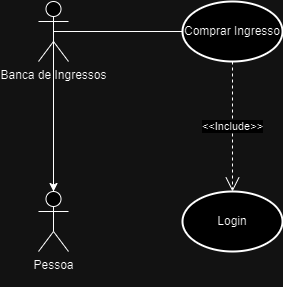

The diagram above was exported from draw.io. Its source (the exported page's mxGraphModel, read from the mxfile embedded in the PNG):
<mxGraphModel dx="880" dy="434" grid="1" gridSize="10" guides="1" tooltips="1" connect="1" arrows="1" fold="1" page="1" pageScale="1" pageWidth="827" pageHeight="1169" math="0" shadow="0">
  <root>
    <mxCell id="0" />
    <mxCell id="1" parent="0" />
    <mxCell id="WMhQwVhospOAMYUPf0i5-4" style="edgeStyle=orthogonalEdgeStyle;rounded=0;orthogonalLoop=1;jettySize=auto;html=1;entryX=0.5;entryY=0;entryDx=0;entryDy=0;entryPerimeter=0;" edge="1" parent="1" source="WMhQwVhospOAMYUPf0i5-1" target="WMhQwVhospOAMYUPf0i5-2">
      <mxGeometry relative="1" as="geometry">
        <mxPoint x="235" y="650" as="targetPoint" />
      </mxGeometry>
    </mxCell>
    <object label="Banca de Ingressos" id="WMhQwVhospOAMYUPf0i5-1">
      <mxCell style="shape=umlActor;verticalLabelPosition=bottom;verticalAlign=top;html=1;" vertex="1" parent="1">
        <mxGeometry x="220" y="470" width="30" height="60" as="geometry" />
      </mxCell>
    </object>
    <mxCell id="WMhQwVhospOAMYUPf0i5-5" style="edgeStyle=orthogonalEdgeStyle;rounded=0;orthogonalLoop=1;jettySize=auto;html=1;entryX=0;entryY=0.5;entryDx=0;entryDy=0;entryPerimeter=0;" edge="1" parent="1" source="WMhQwVhospOAMYUPf0i5-2" target="WMhQwVhospOAMYUPf0i5-8">
      <mxGeometry relative="1" as="geometry">
        <mxPoint x="420" y="690" as="targetPoint" />
        <Array as="points">
          <mxPoint x="235" y="500" />
          <mxPoint x="430" y="500" />
          <mxPoint x="430" y="490" />
          <mxPoint x="440" y="490" />
        </Array>
      </mxGeometry>
    </mxCell>
    <mxCell id="WMhQwVhospOAMYUPf0i5-2" value="Pessoa&lt;div&gt;&lt;br&gt;&lt;/div&gt;" style="shape=umlActor;verticalLabelPosition=bottom;verticalAlign=top;html=1;" vertex="1" parent="1">
      <mxGeometry x="220" y="660" width="30" height="60" as="geometry" />
    </mxCell>
    <mxCell id="WMhQwVhospOAMYUPf0i5-6" value="Login" style="strokeWidth=2;html=1;shape=mxgraph.flowchart.start_1;whiteSpace=wrap;" vertex="1" parent="1">
      <mxGeometry x="364" y="660" width="100" height="60" as="geometry" />
    </mxCell>
    <mxCell id="WMhQwVhospOAMYUPf0i5-7" value="&amp;lt;&amp;lt;Include&amp;gt;&amp;gt;" style="endArrow=open;endSize=12;dashed=1;html=1;rounded=0;entryX=0.5;entryY=0;entryDx=0;entryDy=0;entryPerimeter=0;exitX=0.5;exitY=1;exitDx=0;exitDy=0;exitPerimeter=0;" edge="1" parent="1" source="WMhQwVhospOAMYUPf0i5-8" target="WMhQwVhospOAMYUPf0i5-6">
      <mxGeometry width="160" relative="1" as="geometry">
        <mxPoint x="414" y="540" as="sourcePoint" />
        <mxPoint x="410" y="630" as="targetPoint" />
      </mxGeometry>
    </mxCell>
    <mxCell id="WMhQwVhospOAMYUPf0i5-8" value="Comprar Ingresso" style="strokeWidth=2;html=1;shape=mxgraph.flowchart.start_1;whiteSpace=wrap;" vertex="1" parent="1">
      <mxGeometry x="364" y="470" width="100" height="60" as="geometry" />
    </mxCell>
  </root>
</mxGraphModel>